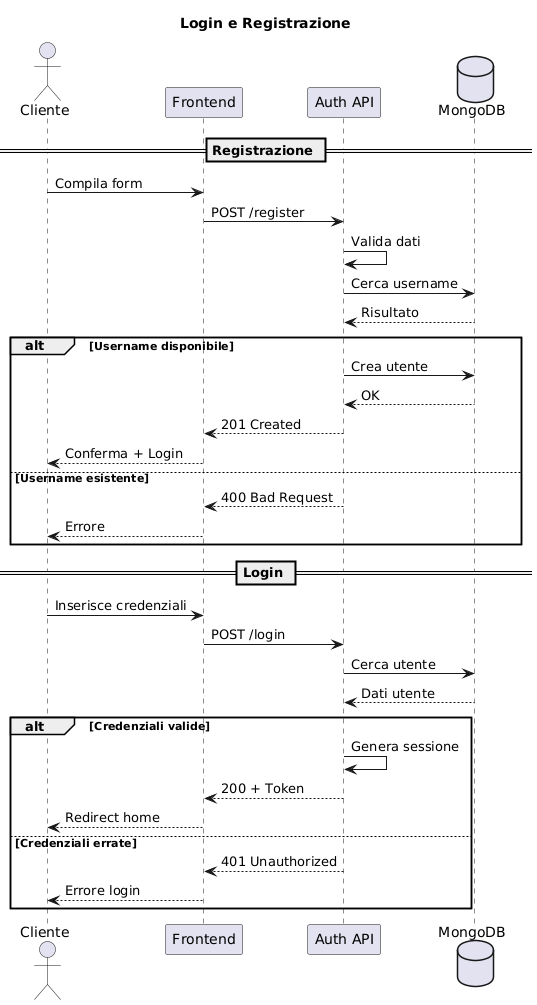

The diagram above was rendered by PlantUML. Its source (embedded in the PNG):
@startuml
title Login e Registrazione

actor Cliente
participant Frontend
participant "Auth API" as Auth
database MongoDB

== Registrazione ==

Cliente -> Frontend: Compila form
Frontend -> Auth: POST /register
Auth -> Auth: Valida dati
Auth -> MongoDB: Cerca username
MongoDB --> Auth: Risultato

alt Username disponibile
    Auth -> MongoDB: Crea utente
    MongoDB --> Auth: OK
    Auth --> Frontend: 201 Created
    Frontend --> Cliente: Conferma + Login
else Username esistente
    Auth --> Frontend: 400 Bad Request
    Frontend --> Cliente: Errore
end

== Login ==

Cliente -> Frontend: Inserisce credenziali
Frontend -> Auth: POST /login
Auth -> MongoDB: Cerca utente
MongoDB --> Auth: Dati utente

alt Credenziali valide
    Auth -> Auth: Genera sessione
    Auth --> Frontend: 200 + Token
    Frontend --> Cliente: Redirect home
else Credenziali errate
    Auth --> Frontend: 401 Unauthorized
    Frontend --> Cliente: Errore login
end
@enduml